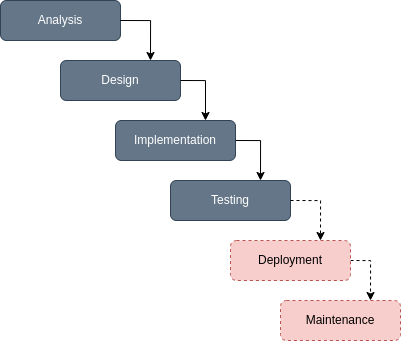

The diagram above was exported from draw.io. Its source (the exported page's mxGraphModel, read from the mxfile embedded in the PNG):
<mxGraphModel dx="5423" dy="-561" grid="1" gridSize="10" guides="1" tooltips="1" connect="1" arrows="1" fold="1" page="1" pageScale="1" pageWidth="850" pageHeight="1100" math="0" shadow="0">
  <root>
    <mxCell id="0" />
    <mxCell id="1" parent="0" />
    <mxCell id="2" value="" style="group;dashed=1;" vertex="1" connectable="0" parent="1">
      <mxGeometry x="-1380" y="1570" width="400" height="340" as="geometry" />
    </mxCell>
    <mxCell id="3" style="edgeStyle=orthogonalEdgeStyle;rounded=0;orthogonalLoop=1;jettySize=auto;html=1;exitX=1;exitY=0.5;exitDx=0;exitDy=0;entryX=0.75;entryY=0;entryDx=0;entryDy=0;dashed=1;" edge="1" parent="2" source="4" target="5">
      <mxGeometry relative="1" as="geometry" />
    </mxCell>
    <mxCell id="4" value="Deployment" style="rounded=1;whiteSpace=wrap;html=1;labelBackgroundColor=none;dashed=1;fillColor=#f8cecc;strokeColor=#b85450;" vertex="1" parent="2">
      <mxGeometry x="230" y="240" width="120" height="40" as="geometry" />
    </mxCell>
    <mxCell id="5" value="Maintenance" style="rounded=1;whiteSpace=wrap;html=1;labelBackgroundColor=none;dashed=1;fillColor=#f8cecc;strokeColor=#b85450;" vertex="1" parent="2">
      <mxGeometry x="280" y="300" width="120" height="40" as="geometry" />
    </mxCell>
    <mxCell id="6" value="" style="group" vertex="1" connectable="0" parent="2">
      <mxGeometry width="290" height="220" as="geometry" />
    </mxCell>
    <mxCell id="7" value="Analysis" style="rounded=1;whiteSpace=wrap;html=1;labelBackgroundColor=none;fillColor=#647687;strokeColor=#314354;fontColor=#ffffff;" vertex="1" parent="6">
      <mxGeometry width="120" height="40" as="geometry" />
    </mxCell>
    <mxCell id="8" value="Design" style="rounded=1;whiteSpace=wrap;html=1;labelBackgroundColor=none;fillColor=#647687;fontColor=#ffffff;strokeColor=#314354;" vertex="1" parent="6">
      <mxGeometry x="60" y="60" width="120" height="40" as="geometry" />
    </mxCell>
    <mxCell id="9" style="edgeStyle=orthogonalEdgeStyle;rounded=0;orthogonalLoop=1;jettySize=auto;html=1;exitX=1;exitY=0.5;exitDx=0;exitDy=0;entryX=0.75;entryY=0;entryDx=0;entryDy=0;" edge="1" parent="6" source="7" target="8">
      <mxGeometry relative="1" as="geometry" />
    </mxCell>
    <mxCell id="10" value="Implementation" style="rounded=1;whiteSpace=wrap;html=1;labelBackgroundColor=none;fillColor=#647687;fontColor=#ffffff;strokeColor=#314354;" vertex="1" parent="6">
      <mxGeometry x="115" y="120" width="120" height="40" as="geometry" />
    </mxCell>
    <mxCell id="11" style="edgeStyle=orthogonalEdgeStyle;rounded=0;orthogonalLoop=1;jettySize=auto;html=1;exitX=1;exitY=0.5;exitDx=0;exitDy=0;entryX=0.75;entryY=0;entryDx=0;entryDy=0;" edge="1" parent="6" source="8" target="10">
      <mxGeometry relative="1" as="geometry" />
    </mxCell>
    <mxCell id="12" value="Testing" style="rounded=1;whiteSpace=wrap;html=1;labelBackgroundColor=none;fillColor=#647687;fontColor=#ffffff;strokeColor=#314354;" vertex="1" parent="6">
      <mxGeometry x="170" y="180" width="120" height="40" as="geometry" />
    </mxCell>
    <mxCell id="13" style="edgeStyle=orthogonalEdgeStyle;rounded=0;orthogonalLoop=1;jettySize=auto;html=1;exitX=1;exitY=0.5;exitDx=0;exitDy=0;entryX=0.75;entryY=0;entryDx=0;entryDy=0;" edge="1" parent="6" source="10" target="12">
      <mxGeometry relative="1" as="geometry" />
    </mxCell>
    <mxCell id="14" style="edgeStyle=orthogonalEdgeStyle;rounded=0;orthogonalLoop=1;jettySize=auto;html=1;exitX=1;exitY=0.5;exitDx=0;exitDy=0;entryX=0.75;entryY=0;entryDx=0;entryDy=0;dashed=1;" edge="1" parent="2" source="12" target="4">
      <mxGeometry relative="1" as="geometry" />
    </mxCell>
  </root>
</mxGraphModel>